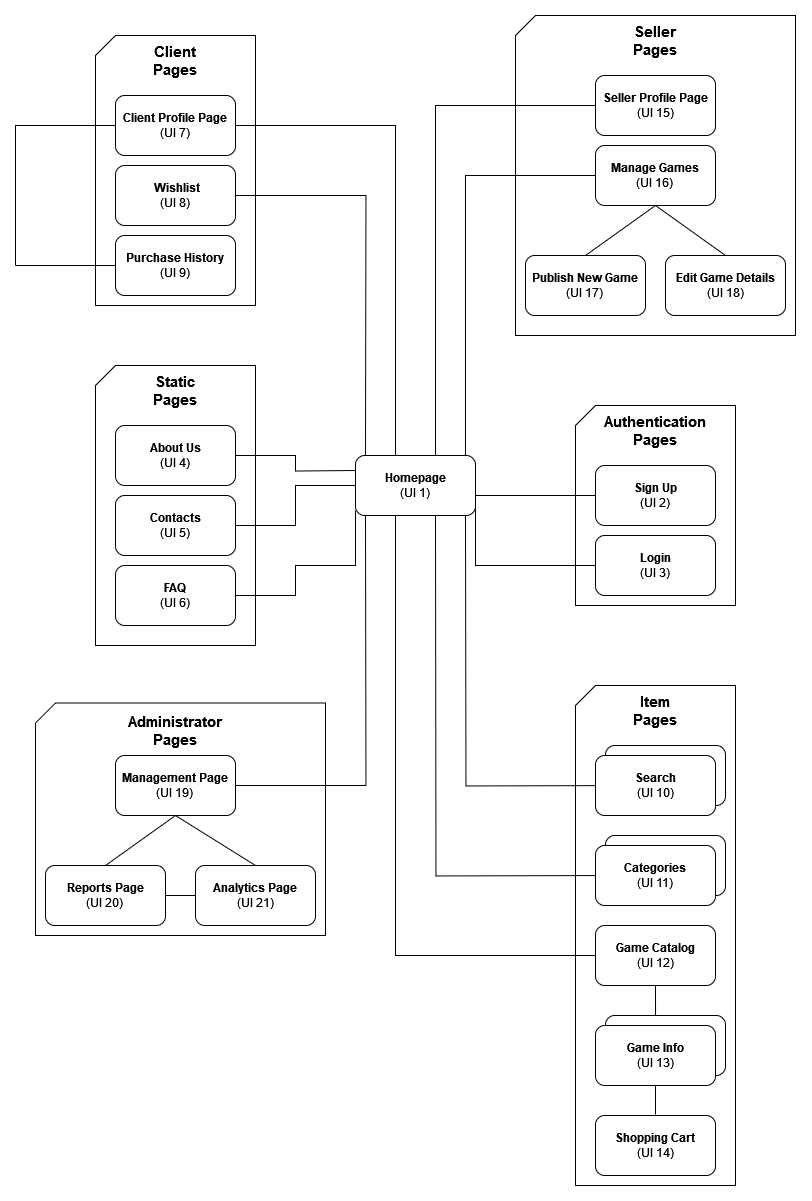

The diagram above was exported from draw.io. Its source (the exported page's mxGraphModel, read from the mxfile embedded in the PNG):
<mxGraphModel dx="2206" dy="1148" grid="1" gridSize="10" guides="1" tooltips="1" connect="1" arrows="1" fold="1" page="1" pageScale="1" pageWidth="827" pageHeight="1169" background="#ffffff" math="0" shadow="0">
  <root>
    <mxCell id="0" />
    <mxCell id="1" parent="0" />
    <mxCell id="CSNsOwcflUGMcLChunmu-1" value="" style="verticalLabelPosition=bottom;verticalAlign=top;html=1;shape=card;whiteSpace=wrap;size=20;arcSize=12;direction=east;" parent="1" vertex="1">
      <mxGeometry x="60" y="777.5" width="290" height="232.5" as="geometry" />
    </mxCell>
    <mxCell id="CSNsOwcflUGMcLChunmu-3" value="&lt;font style=&quot;font-size: 15px;&quot;&gt;Administrator Pages&lt;/font&gt;" style="text;html=1;align=center;verticalAlign=middle;whiteSpace=wrap;rounded=0;fontStyle=1" parent="1" vertex="1">
      <mxGeometry x="170" y="790" width="60" height="30" as="geometry" />
    </mxCell>
    <mxCell id="CSNsOwcflUGMcLChunmu-6" value="&lt;div&gt;&lt;b&gt;Management Page&lt;br&gt;&lt;/b&gt;&lt;/div&gt;&lt;div&gt;(UI 19)&lt;br&gt;&lt;/div&gt;" style="rounded=1;whiteSpace=wrap;html=1;" parent="1" vertex="1">
      <mxGeometry x="140" y="830" width="120" height="60" as="geometry" />
    </mxCell>
    <mxCell id="CSNsOwcflUGMcLChunmu-7" value="" style="verticalLabelPosition=bottom;verticalAlign=top;html=1;shape=card;whiteSpace=wrap;size=20;arcSize=12;direction=east;" parent="1" vertex="1">
      <mxGeometry x="120" y="110" width="160" height="270" as="geometry" />
    </mxCell>
    <mxCell id="CSNsOwcflUGMcLChunmu-8" value="&lt;font style=&quot;font-size: 15px;&quot;&gt;&lt;b&gt;Client Pages&lt;/b&gt;&lt;/font&gt;" style="text;html=1;align=center;verticalAlign=middle;whiteSpace=wrap;rounded=0;" parent="1" vertex="1">
      <mxGeometry x="170" y="120" width="60" height="30" as="geometry" />
    </mxCell>
    <mxCell id="CSNsOwcflUGMcLChunmu-9" value="&lt;div&gt;&lt;b&gt;&amp;nbsp;Wishlist&lt;/b&gt;&lt;/div&gt;(UI 8)" style="rounded=1;whiteSpace=wrap;html=1;" parent="1" vertex="1">
      <mxGeometry x="140" y="240" width="120" height="60" as="geometry" />
    </mxCell>
    <mxCell id="CSNsOwcflUGMcLChunmu-10" value="&lt;div&gt;&lt;b&gt;Purchase History&lt;/b&gt;&lt;/div&gt;(UI 9)" style="rounded=1;whiteSpace=wrap;html=1;" parent="1" vertex="1">
      <mxGeometry x="140" y="310" width="120" height="60" as="geometry" />
    </mxCell>
    <mxCell id="CSNsOwcflUGMcLChunmu-12" value="" style="verticalLabelPosition=bottom;verticalAlign=top;html=1;shape=card;whiteSpace=wrap;size=20;arcSize=12;direction=east;" parent="1" vertex="1">
      <mxGeometry x="540" y="90" width="280" height="320" as="geometry" />
    </mxCell>
    <mxCell id="CSNsOwcflUGMcLChunmu-13" value="&lt;b&gt;&lt;font style=&quot;font-size: 15px;&quot;&gt;Seller Pages&lt;/font&gt;&lt;/b&gt;" style="text;html=1;align=center;verticalAlign=middle;whiteSpace=wrap;rounded=0;" parent="1" vertex="1">
      <mxGeometry x="650" y="100" width="60" height="30" as="geometry" />
    </mxCell>
    <mxCell id="CSNsOwcflUGMcLChunmu-15" value="&lt;div&gt;&lt;b&gt;Manage Games&lt;br&gt;&lt;/b&gt;&lt;/div&gt;&lt;div&gt;(UI 16)&lt;b&gt;&lt;br&gt;&lt;/b&gt;&lt;/div&gt;" style="rounded=1;whiteSpace=wrap;html=1;" parent="1" vertex="1">
      <mxGeometry x="620" y="220" width="120" height="60" as="geometry" />
    </mxCell>
    <mxCell id="CSNsOwcflUGMcLChunmu-17" value="" style="endArrow=none;html=1;rounded=0;exitX=0.5;exitY=1;exitDx=0;exitDy=0;entryX=0.5;entryY=0;entryDx=0;entryDy=0;" parent="1" source="CSNsOwcflUGMcLChunmu-15" target="CSNsOwcflUGMcLChunmu-20" edge="1">
      <mxGeometry width="50" height="50" relative="1" as="geometry">
        <mxPoint x="740" y="270" as="sourcePoint" />
        <mxPoint x="740" y="600" as="targetPoint" />
      </mxGeometry>
    </mxCell>
    <mxCell id="CSNsOwcflUGMcLChunmu-19" value="&lt;div&gt;&lt;b&gt;Edit Game Details&lt;/b&gt;&lt;/div&gt;(UI 18)" style="rounded=1;whiteSpace=wrap;html=1;" parent="1" vertex="1">
      <mxGeometry x="690" y="330" width="120" height="60" as="geometry" />
    </mxCell>
    <mxCell id="CSNsOwcflUGMcLChunmu-20" value="&lt;div&gt;&lt;b&gt;Publish New Game&lt;br&gt;&lt;/b&gt;&lt;/div&gt;(UI 17)" style="rounded=1;whiteSpace=wrap;html=1;" parent="1" vertex="1">
      <mxGeometry x="550" y="330" width="120" height="60" as="geometry" />
    </mxCell>
    <mxCell id="CSNsOwcflUGMcLChunmu-21" value="" style="verticalLabelPosition=bottom;verticalAlign=top;html=1;shape=card;whiteSpace=wrap;size=20;arcSize=12;direction=east;" parent="1" vertex="1">
      <mxGeometry x="120" y="440" width="160" height="280" as="geometry" />
    </mxCell>
    <mxCell id="CSNsOwcflUGMcLChunmu-22" value="&lt;font style=&quot;font-size: 15px;&quot;&gt;&lt;b&gt;Static Pages&lt;/b&gt;&lt;/font&gt;" style="text;html=1;align=center;verticalAlign=middle;whiteSpace=wrap;rounded=0;" parent="1" vertex="1">
      <mxGeometry x="170" y="450" width="60" height="30" as="geometry" />
    </mxCell>
    <mxCell id="CSNsOwcflUGMcLChunmu-23" value="&lt;div&gt;&lt;b&gt;Contacts&lt;/b&gt;&lt;/div&gt;(UI 5)" style="rounded=1;whiteSpace=wrap;html=1;" parent="1" vertex="1">
      <mxGeometry x="140" y="570" width="120" height="60" as="geometry" />
    </mxCell>
    <mxCell id="CSNsOwcflUGMcLChunmu-24" value="&lt;div&gt;&lt;b&gt;About Us&lt;/b&gt;&lt;/div&gt;(UI 4)" style="rounded=1;whiteSpace=wrap;html=1;" parent="1" vertex="1">
      <mxGeometry x="140" y="500" width="120" height="60" as="geometry" />
    </mxCell>
    <mxCell id="CSNsOwcflUGMcLChunmu-25" value="&lt;div&gt;&lt;b&gt;Homepage&lt;/b&gt;&lt;/div&gt;(UI 1)" style="rounded=1;whiteSpace=wrap;html=1;" parent="1" vertex="1">
      <mxGeometry x="380" y="530" width="120" height="60" as="geometry" />
    </mxCell>
    <mxCell id="CSNsOwcflUGMcLChunmu-28" value="" style="endArrow=none;html=1;rounded=0;entryX=0;entryY=0.5;entryDx=0;entryDy=0;edgeStyle=orthogonalEdgeStyle;exitX=1;exitY=0.5;exitDx=0;exitDy=0;" parent="1" source="CSNsOwcflUGMcLChunmu-24" edge="1">
      <mxGeometry width="50" height="50" relative="1" as="geometry">
        <mxPoint x="260" y="515" as="sourcePoint" />
        <mxPoint x="380.0000000000002" y="545" as="targetPoint" />
      </mxGeometry>
    </mxCell>
    <mxCell id="CSNsOwcflUGMcLChunmu-29" value="" style="endArrow=none;html=1;rounded=0;" parent="1" edge="1">
      <mxGeometry width="50" height="50" relative="1" as="geometry">
        <mxPoint x="490" y="530" as="sourcePoint" />
        <mxPoint x="490" y="250" as="targetPoint" />
        <Array as="points">
          <mxPoint x="490" y="250" />
          <mxPoint x="620" y="250" />
        </Array>
      </mxGeometry>
    </mxCell>
    <mxCell id="CSNsOwcflUGMcLChunmu-30" value="" style="endArrow=none;html=1;rounded=0;exitX=0.5;exitY=0;exitDx=0;exitDy=0;" parent="1" edge="1">
      <mxGeometry width="50" height="50" relative="1" as="geometry">
        <mxPoint x="420.0000000000002" y="530" as="sourcePoint" />
        <mxPoint x="420" y="200" as="targetPoint" />
        <Array as="points">
          <mxPoint x="420" y="200" />
          <mxPoint x="240" y="200" />
        </Array>
      </mxGeometry>
    </mxCell>
    <mxCell id="CSNsOwcflUGMcLChunmu-31" value="" style="endArrow=none;html=1;rounded=0;exitX=1;exitY=0.5;exitDx=0;exitDy=0;edgeStyle=orthogonalEdgeStyle;entryX=0.25;entryY=0;entryDx=0;entryDy=0;" parent="1" source="CSNsOwcflUGMcLChunmu-9" edge="1">
      <mxGeometry width="50" height="50" relative="1" as="geometry">
        <mxPoint x="240" y="270" as="sourcePoint" />
        <mxPoint x="390.0000000000002" y="530" as="targetPoint" />
      </mxGeometry>
    </mxCell>
    <mxCell id="CSNsOwcflUGMcLChunmu-33" value="" style="endArrow=none;html=1;rounded=0;entryX=0;entryY=0.5;entryDx=0;entryDy=0;edgeStyle=orthogonalEdgeStyle;exitX=1;exitY=0.5;exitDx=0;exitDy=0;" parent="1" source="CSNsOwcflUGMcLChunmu-23" target="CSNsOwcflUGMcLChunmu-25" edge="1">
      <mxGeometry width="50" height="50" relative="1" as="geometry">
        <mxPoint x="300" y="610" as="sourcePoint" />
        <mxPoint x="440" y="590" as="targetPoint" />
      </mxGeometry>
    </mxCell>
    <mxCell id="CSNsOwcflUGMcLChunmu-34" value="" style="verticalLabelPosition=bottom;verticalAlign=top;html=1;shape=card;whiteSpace=wrap;size=20;arcSize=12;direction=east;" parent="1" vertex="1">
      <mxGeometry x="600" y="760" width="160" height="500" as="geometry" />
    </mxCell>
    <mxCell id="CSNsOwcflUGMcLChunmu-35" value="&lt;font style=&quot;font-size: 15px;&quot;&gt;Item Pages&lt;/font&gt;" style="text;html=1;align=center;verticalAlign=middle;whiteSpace=wrap;rounded=0;fontStyle=1" parent="1" vertex="1">
      <mxGeometry x="650" y="770" width="60" height="30" as="geometry" />
    </mxCell>
    <mxCell id="CSNsOwcflUGMcLChunmu-36" value="" style="rounded=1;whiteSpace=wrap;html=1;" parent="1" vertex="1">
      <mxGeometry x="630" y="820" width="120" height="60" as="geometry" />
    </mxCell>
    <mxCell id="CSNsOwcflUGMcLChunmu-37" value="&lt;div&gt;&lt;b&gt;Game Catalog&lt;/b&gt;&lt;/div&gt;(UI 12)" style="rounded=1;whiteSpace=wrap;html=1;" parent="1" vertex="1">
      <mxGeometry x="620" y="1000" width="120" height="60" as="geometry" />
    </mxCell>
    <mxCell id="CSNsOwcflUGMcLChunmu-40" value="" style="rounded=1;whiteSpace=wrap;html=1;" parent="1" vertex="1">
      <mxGeometry x="630" y="1090" width="120" height="60" as="geometry" />
    </mxCell>
    <mxCell id="CSNsOwcflUGMcLChunmu-41" value="&lt;div&gt;&lt;b&gt;Shopping Cart&lt;/b&gt;&lt;/div&gt;(UI 14)" style="rounded=1;whiteSpace=wrap;html=1;" parent="1" vertex="1">
      <mxGeometry x="620" y="1190" width="120" height="60" as="geometry" />
    </mxCell>
    <mxCell id="CSNsOwcflUGMcLChunmu-42" value="" style="endArrow=none;html=1;rounded=0;edgeStyle=orthogonalEdgeStyle;entryX=0.5;entryY=1;entryDx=0;entryDy=0;exitX=1;exitY=0.5;exitDx=0;exitDy=0;" parent="1" source="CSNsOwcflUGMcLChunmu-6" edge="1">
      <mxGeometry width="50" height="50" relative="1" as="geometry">
        <mxPoint x="210" y="860" as="sourcePoint" />
        <mxPoint x="390.0000000000002" y="590" as="targetPoint" />
      </mxGeometry>
    </mxCell>
    <mxCell id="CSNsOwcflUGMcLChunmu-45" value="" style="endArrow=none;html=1;rounded=0;exitX=0.5;exitY=1;exitDx=0;exitDy=0;entryX=0.5;entryY=0;entryDx=0;entryDy=0;" parent="1" source="CSNsOwcflUGMcLChunmu-15" target="CSNsOwcflUGMcLChunmu-19" edge="1">
      <mxGeometry width="50" height="50" relative="1" as="geometry">
        <mxPoint x="770" y="270" as="sourcePoint" />
        <mxPoint x="740" y="340" as="targetPoint" />
      </mxGeometry>
    </mxCell>
    <mxCell id="CSNsOwcflUGMcLChunmu-48" value="&lt;div&gt;&lt;b&gt;FAQ&lt;/b&gt;&lt;/div&gt;(UI 6)" style="rounded=1;whiteSpace=wrap;html=1;" parent="1" vertex="1">
      <mxGeometry x="140" y="640" width="120" height="60" as="geometry" />
    </mxCell>
    <mxCell id="CSNsOwcflUGMcLChunmu-54" value="" style="endArrow=none;html=1;rounded=0;entryX=0.5;entryY=1;entryDx=0;entryDy=0;edgeStyle=orthogonalEdgeStyle;exitX=0;exitY=0.5;exitDx=0;exitDy=0;" parent="1" edge="1">
      <mxGeometry width="50" height="50" relative="1" as="geometry">
        <mxPoint x="670" y="860" as="sourcePoint" />
        <mxPoint x="490.0000000000002" y="590" as="targetPoint" />
      </mxGeometry>
    </mxCell>
    <mxCell id="CSNsOwcflUGMcLChunmu-55" value="" style="endArrow=none;html=1;rounded=0;entryX=0.5;entryY=1;entryDx=0;entryDy=0;exitX=0;exitY=0.5;exitDx=0;exitDy=0;" parent="1" source="CSNsOwcflUGMcLChunmu-37" edge="1">
      <mxGeometry width="50" height="50" relative="1" as="geometry">
        <mxPoint x="600" y="1030" as="sourcePoint" />
        <mxPoint x="420.0000000000002" y="590" as="targetPoint" />
        <Array as="points">
          <mxPoint x="420" y="1030" />
          <mxPoint x="420" y="790" />
        </Array>
      </mxGeometry>
    </mxCell>
    <mxCell id="CSNsOwcflUGMcLChunmu-56" value="" style="endArrow=none;html=1;rounded=0;exitX=0.417;exitY=0;exitDx=0;exitDy=0;entryX=0.5;entryY=1;entryDx=0;entryDy=0;exitPerimeter=0;" parent="1" source="CSNsOwcflUGMcLChunmu-40" target="CSNsOwcflUGMcLChunmu-37" edge="1">
      <mxGeometry width="50" height="50" relative="1" as="geometry">
        <mxPoint x="680" y="1047.5" as="sourcePoint" />
        <mxPoint x="680" y="1007.5" as="targetPoint" />
      </mxGeometry>
    </mxCell>
    <mxCell id="CSNsOwcflUGMcLChunmu-57" value="" style="endArrow=none;html=1;rounded=0;exitX=0.5;exitY=0;exitDx=0;exitDy=0;entryX=0.5;entryY=1;entryDx=0;entryDy=0;" parent="1" target="TKtXbZ9GGVapTunEhEz7-10" edge="1">
      <mxGeometry width="50" height="50" relative="1" as="geometry">
        <mxPoint x="680" y="1189" as="sourcePoint" />
        <mxPoint x="780" y="1170" as="targetPoint" />
      </mxGeometry>
    </mxCell>
    <mxCell id="TKtXbZ9GGVapTunEhEz7-7" value="&lt;div&gt;&lt;b&gt;Client Profile Page&lt;/b&gt;&lt;/div&gt;(UI 7)" style="rounded=1;whiteSpace=wrap;html=1;" parent="1" vertex="1">
      <mxGeometry x="140" y="170" width="120" height="60" as="geometry" />
    </mxCell>
    <mxCell id="TKtXbZ9GGVapTunEhEz7-8" value="&lt;div&gt;&lt;b&gt;Seller Profile Page&lt;/b&gt;&lt;/div&gt;(UI 15)" style="rounded=1;whiteSpace=wrap;html=1;" parent="1" vertex="1">
      <mxGeometry x="620" y="150" width="120" height="60" as="geometry" />
    </mxCell>
    <mxCell id="TKtXbZ9GGVapTunEhEz7-9" value="" style="endArrow=none;html=1;rounded=0;entryX=0;entryY=0.5;entryDx=0;entryDy=0;" parent="1" target="TKtXbZ9GGVapTunEhEz7-8" edge="1">
      <mxGeometry width="50" height="50" relative="1" as="geometry">
        <mxPoint x="460" y="530" as="sourcePoint" />
        <mxPoint x="590" y="180" as="targetPoint" />
        <Array as="points">
          <mxPoint x="460" y="180" />
        </Array>
      </mxGeometry>
    </mxCell>
    <mxCell id="TKtXbZ9GGVapTunEhEz7-10" value="&lt;div&gt;&lt;b&gt;Game Info&lt;/b&gt;&lt;/div&gt;(UI 13)" style="rounded=1;whiteSpace=wrap;html=1;" parent="1" vertex="1">
      <mxGeometry x="620" y="1100" width="120" height="60" as="geometry" />
    </mxCell>
    <mxCell id="TKtXbZ9GGVapTunEhEz7-11" value="" style="verticalLabelPosition=bottom;verticalAlign=top;html=1;shape=card;whiteSpace=wrap;size=20;arcSize=12;direction=east;" parent="1" vertex="1">
      <mxGeometry x="600" y="480" width="160" height="200" as="geometry" />
    </mxCell>
    <mxCell id="TKtXbZ9GGVapTunEhEz7-12" value="&lt;div&gt;&lt;b&gt;Sign Up&lt;/b&gt;&lt;/div&gt;(UI 2)" style="rounded=1;whiteSpace=wrap;html=1;" parent="1" vertex="1">
      <mxGeometry x="620" y="540" width="120" height="60" as="geometry" />
    </mxCell>
    <mxCell id="TKtXbZ9GGVapTunEhEz7-13" value="&lt;div&gt;&lt;b&gt;Login&lt;/b&gt;&lt;/div&gt;(UI 3)" style="rounded=1;whiteSpace=wrap;html=1;" parent="1" vertex="1">
      <mxGeometry x="620" y="610" width="120" height="60" as="geometry" />
    </mxCell>
    <mxCell id="TKtXbZ9GGVapTunEhEz7-14" value="&lt;font style=&quot;font-size: 15px;&quot;&gt;&lt;b&gt;Authentication Pages&lt;/b&gt;&lt;/font&gt;" style="text;html=1;align=center;verticalAlign=middle;whiteSpace=wrap;rounded=0;" parent="1" vertex="1">
      <mxGeometry x="650" y="490" width="60" height="30" as="geometry" />
    </mxCell>
    <mxCell id="TKtXbZ9GGVapTunEhEz7-15" value="" style="rounded=1;whiteSpace=wrap;html=1;" parent="1" vertex="1">
      <mxGeometry x="630" y="910" width="120" height="60" as="geometry" />
    </mxCell>
    <mxCell id="TKtXbZ9GGVapTunEhEz7-16" value="" style="endArrow=none;html=1;rounded=0;entryX=0;entryY=0.5;entryDx=0;entryDy=0;" parent="1" target="TKtXbZ9GGVapTunEhEz7-12" edge="1">
      <mxGeometry width="50" height="50" relative="1" as="geometry">
        <mxPoint x="500" y="570" as="sourcePoint" />
        <mxPoint x="540" y="580" as="targetPoint" />
        <Array as="points">
          <mxPoint x="540" y="570" />
        </Array>
      </mxGeometry>
    </mxCell>
    <mxCell id="TKtXbZ9GGVapTunEhEz7-17" value="" style="endArrow=none;html=1;rounded=0;exitX=1;exitY=0.75;exitDx=0;exitDy=0;" parent="1" source="CSNsOwcflUGMcLChunmu-25" edge="1">
      <mxGeometry width="50" height="50" relative="1" as="geometry">
        <mxPoint x="500" y="630" as="sourcePoint" />
        <mxPoint x="500" y="640" as="targetPoint" />
        <Array as="points">
          <mxPoint x="500" y="640" />
          <mxPoint x="620" y="640" />
        </Array>
      </mxGeometry>
    </mxCell>
    <mxCell id="ymhFJm2mK47Db1dOpkIF-1" value="" style="endArrow=none;html=1;rounded=0;entryX=0.5;entryY=1;entryDx=0;entryDy=0;edgeStyle=orthogonalEdgeStyle;elbow=vertical;exitX=0;exitY=0.5;exitDx=0;exitDy=0;" parent="1" edge="1">
      <mxGeometry width="50" height="50" relative="1" as="geometry">
        <mxPoint x="640" y="950" as="sourcePoint" />
        <mxPoint x="460.0000000000002" y="590" as="targetPoint" />
      </mxGeometry>
    </mxCell>
    <mxCell id="ymhFJm2mK47Db1dOpkIF-2" value="&lt;div&gt;&lt;b&gt;Categories&lt;/b&gt;&lt;/div&gt;(UI 11)" style="rounded=1;whiteSpace=wrap;html=1;" parent="1" vertex="1">
      <mxGeometry x="620" y="920" width="120" height="60" as="geometry" />
    </mxCell>
    <mxCell id="ymhFJm2mK47Db1dOpkIF-5" value="&lt;div&gt;&lt;b&gt;Search&lt;/b&gt;&lt;/div&gt;(UI 10)" style="rounded=1;whiteSpace=wrap;html=1;" parent="1" vertex="1">
      <mxGeometry x="620" y="830" width="120" height="60" as="geometry" />
    </mxCell>
    <mxCell id="uAk0c1PtTb83ZJctrVap-2" value="&lt;div&gt;&lt;b&gt;Reports Page&lt;/b&gt;&lt;/div&gt;&lt;div&gt;(UI 20)&lt;br&gt;&lt;/div&gt;" style="rounded=1;whiteSpace=wrap;html=1;" parent="1" vertex="1">
      <mxGeometry x="70" y="940" width="120" height="60" as="geometry" />
    </mxCell>
    <mxCell id="uAk0c1PtTb83ZJctrVap-3" value="&lt;div&gt;&lt;b&gt;Analytics Page&lt;/b&gt;&lt;/div&gt;(UI 21)" style="rounded=1;whiteSpace=wrap;html=1;" parent="1" vertex="1">
      <mxGeometry x="220" y="940" width="120" height="60" as="geometry" />
    </mxCell>
    <mxCell id="uAk0c1PtTb83ZJctrVap-4" value="" style="endArrow=none;html=1;rounded=0;exitX=0.5;exitY=0;exitDx=0;exitDy=0;" parent="1" source="uAk0c1PtTb83ZJctrVap-2" edge="1">
      <mxGeometry width="50" height="50" relative="1" as="geometry">
        <mxPoint x="150" y="940" as="sourcePoint" />
        <mxPoint x="200" y="890" as="targetPoint" />
      </mxGeometry>
    </mxCell>
    <mxCell id="uAk0c1PtTb83ZJctrVap-5" value="" style="endArrow=none;html=1;rounded=0;entryX=0.5;entryY=1;entryDx=0;entryDy=0;exitX=0.5;exitY=0;exitDx=0;exitDy=0;" parent="1" source="uAk0c1PtTb83ZJctrVap-3" target="CSNsOwcflUGMcLChunmu-6" edge="1">
      <mxGeometry width="50" height="50" relative="1" as="geometry">
        <mxPoint x="190" y="950" as="sourcePoint" />
        <mxPoint x="240" y="900" as="targetPoint" />
      </mxGeometry>
    </mxCell>
    <mxCell id="uAk0c1PtTb83ZJctrVap-6" value="" style="endArrow=none;html=1;rounded=0;entryX=0;entryY=0.5;entryDx=0;entryDy=0;exitX=1;exitY=0.5;exitDx=0;exitDy=0;" parent="1" source="uAk0c1PtTb83ZJctrVap-2" target="uAk0c1PtTb83ZJctrVap-3" edge="1">
      <mxGeometry width="50" height="50" relative="1" as="geometry">
        <mxPoint x="190" y="980" as="sourcePoint" />
        <mxPoint x="240" y="930" as="targetPoint" />
      </mxGeometry>
    </mxCell>
    <mxCell id="uAk0c1PtTb83ZJctrVap-7" value="" style="endArrow=none;html=1;rounded=0;entryX=0;entryY=0.5;entryDx=0;entryDy=0;" parent="1" target="TKtXbZ9GGVapTunEhEz7-7" edge="1">
      <mxGeometry width="50" height="50" relative="1" as="geometry">
        <mxPoint x="40" y="200" as="sourcePoint" />
        <mxPoint y="210" as="targetPoint" />
        <Array as="points">
          <mxPoint x="40" y="340" />
          <mxPoint x="40" y="200" />
        </Array>
      </mxGeometry>
    </mxCell>
    <mxCell id="uAk0c1PtTb83ZJctrVap-8" value="" style="endArrow=none;html=1;rounded=0;entryX=0;entryY=0.5;entryDx=0;entryDy=0;" parent="1" target="CSNsOwcflUGMcLChunmu-10" edge="1">
      <mxGeometry width="50" height="50" relative="1" as="geometry">
        <mxPoint x="40" y="340" as="sourcePoint" />
        <mxPoint x="90" y="280" as="targetPoint" />
      </mxGeometry>
    </mxCell>
    <mxCell id="XbpJd1Y0iTFn1sno1gD8-2" value="" style="endArrow=none;html=1;rounded=0;edgeStyle=orthogonalEdgeStyle;entryX=0;entryY=0.5;entryDx=0;entryDy=0;" parent="1" edge="1">
      <mxGeometry width="50" height="50" relative="1" as="geometry">
        <mxPoint x="260" y="680" as="sourcePoint" />
        <mxPoint x="380.0000000000002" y="585" as="targetPoint" />
        <Array as="points">
          <mxPoint x="260" y="670" />
          <mxPoint x="320" y="670" />
          <mxPoint x="320" y="640" />
          <mxPoint x="380" y="640" />
        </Array>
      </mxGeometry>
    </mxCell>
  </root>
</mxGraphModel>